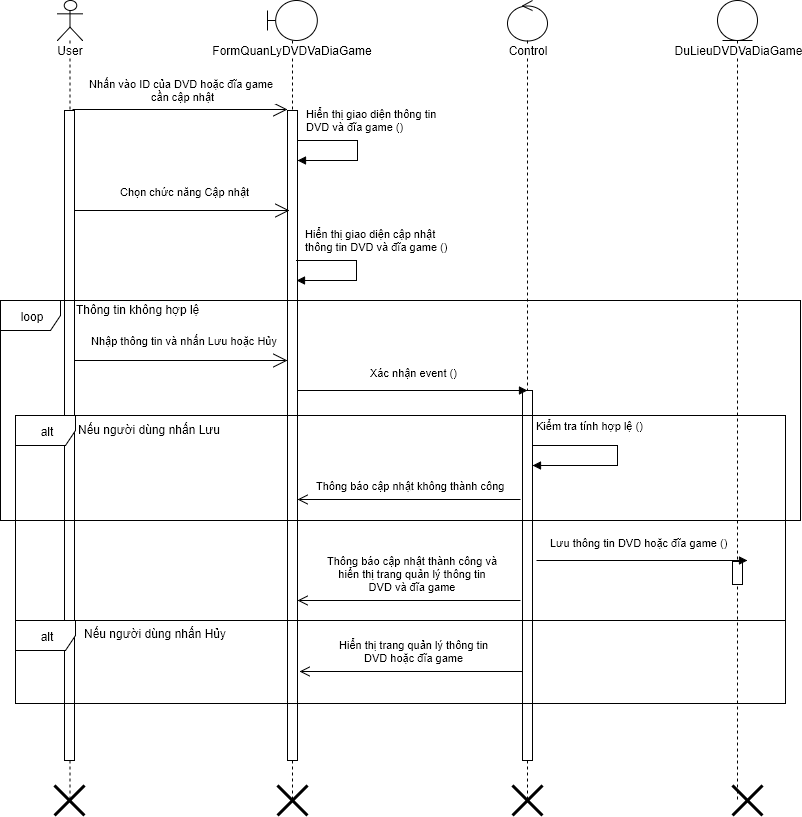

The diagram above was exported from draw.io. Its source (the exported page's mxGraphModel, read from the mxfile embedded in the PNG):
<mxGraphModel dx="872" dy="520" grid="1" gridSize="10" guides="1" tooltips="1" connect="1" arrows="1" fold="1" page="1" pageScale="1" pageWidth="826" pageHeight="1169" background="#ffffff" math="0" shadow="0">
  <root>
    <mxCell id="0" />
    <mxCell id="1" parent="0" />
    <mxCell id="2" value="User" style="shape=umlLifeline;participant=umlActor;perimeter=lifelinePerimeter;whiteSpace=wrap;html=1;container=1;collapsible=0;recursiveResize=0;verticalAlign=top;spacingTop=36;labelBackgroundColor=#ffffff;outlineConnect=0;" parent="1" vertex="1">
      <mxGeometry x="70" y="40" width="25" height="800" as="geometry" />
    </mxCell>
    <mxCell id="7" value="" style="html=1;points=[];perimeter=orthogonalPerimeter;" parent="2" vertex="1">
      <mxGeometry x="7" y="110" width="10" height="650" as="geometry" />
    </mxCell>
    <mxCell id="73" value="" style="shape=umlDestroy;whiteSpace=wrap;html=1;strokeWidth=3;" parent="2" vertex="1">
      <mxGeometry x="-3" y="785" width="30" height="30" as="geometry" />
    </mxCell>
    <mxCell id="3" value="FormQuanLyDVDVaDiaGame" style="shape=umlLifeline;participant=umlBoundary;perimeter=lifelinePerimeter;whiteSpace=wrap;html=1;container=1;collapsible=0;recursiveResize=0;verticalAlign=top;spacingTop=36;labelBackgroundColor=#ffffff;outlineConnect=0;" parent="1" vertex="1">
      <mxGeometry x="280" y="40" width="50" height="800" as="geometry" />
    </mxCell>
    <mxCell id="8" value="" style="html=1;points=[];perimeter=orthogonalPerimeter;" parent="3" vertex="1">
      <mxGeometry x="20" y="110" width="10" height="650" as="geometry" />
    </mxCell>
    <mxCell id="74" value="" style="shape=umlDestroy;whiteSpace=wrap;html=1;strokeWidth=3;" parent="3" vertex="1">
      <mxGeometry x="10" y="785" width="30" height="30" as="geometry" />
    </mxCell>
    <mxCell id="5" value="Control" style="shape=umlLifeline;participant=umlControl;perimeter=lifelinePerimeter;whiteSpace=wrap;html=1;container=1;collapsible=0;recursiveResize=0;verticalAlign=top;spacingTop=36;labelBackgroundColor=#ffffff;outlineConnect=0;" parent="1" vertex="1">
      <mxGeometry x="520" y="40" width="40" height="800" as="geometry" />
    </mxCell>
    <mxCell id="88" value="" style="html=1;points=[];perimeter=orthogonalPerimeter;" parent="5" vertex="1">
      <mxGeometry x="15" y="390" width="10" height="370" as="geometry" />
    </mxCell>
    <mxCell id="9" value="Nhấn vào ID của DVD hoặc đĩa game&amp;nbsp;&lt;div&gt;cần cập nhật&lt;/div&gt;" style="endArrow=open;endSize=12;html=1;" parent="1" edge="1">
      <mxGeometry x="0.027" y="19" width="160" relative="1" as="geometry">
        <mxPoint x="85" y="149" as="sourcePoint" />
        <mxPoint x="300" y="149" as="targetPoint" />
        <mxPoint as="offset" />
      </mxGeometry>
    </mxCell>
    <mxCell id="40" value="DuLieuDVDVaDiaGame" style="shape=umlLifeline;participant=umlEntity;perimeter=lifelinePerimeter;whiteSpace=wrap;html=1;container=1;collapsible=0;recursiveResize=0;verticalAlign=top;spacingTop=36;labelBackgroundColor=#ffffff;outlineConnect=0;" parent="1" vertex="1">
      <mxGeometry x="730" y="40" width="40" height="800" as="geometry" />
    </mxCell>
    <mxCell id="103" value="" style="html=1;points=[];perimeter=orthogonalPerimeter;" parent="40" vertex="1">
      <mxGeometry x="15" y="561" width="10" height="23" as="geometry" />
    </mxCell>
    <mxCell id="76" value="" style="shape=umlDestroy;whiteSpace=wrap;html=1;strokeWidth=3;" parent="1" vertex="1">
      <mxGeometry x="525" y="825" width="30" height="30" as="geometry" />
    </mxCell>
    <mxCell id="86" value="Nhập thông tin và nhấn Lưu hoặc Hủy" style="endArrow=open;endSize=12;html=1;" parent="1" source="7" edge="1">
      <mxGeometry x="2" y="-10" width="160" as="geometry">
        <mxPoint x="87" y="670" as="sourcePoint" />
        <mxPoint x="300" y="400" as="targetPoint" />
        <mxPoint x="3" y="-20" as="offset" />
      </mxGeometry>
    </mxCell>
    <mxCell id="87" value="loop" style="shape=umlFrame;whiteSpace=wrap;html=1;" parent="1" vertex="1">
      <mxGeometry x="13" y="340" width="800" height="220" as="geometry" />
    </mxCell>
    <mxCell id="93" value="alt" style="shape=umlFrame;whiteSpace=wrap;html=1;" parent="1" vertex="1">
      <mxGeometry x="28" y="455" width="770" height="205" as="geometry" />
    </mxCell>
    <mxCell id="97" value="Thông tin không hợp lệ" style="text;html=1;resizable=0;points=[];autosize=1;align=left;verticalAlign=top;spacingTop=-4;" parent="1" vertex="1">
      <mxGeometry x="87" y="340" width="140" height="20" as="geometry" />
    </mxCell>
    <mxCell id="98" value="Nếu người dùng nhấn Lưu" style="text;html=1;resizable=0;points=[];autosize=1;align=left;verticalAlign=top;spacingTop=-4;" parent="1" vertex="1">
      <mxGeometry x="89" y="460" width="160" height="20" as="geometry" />
    </mxCell>
    <mxCell id="100" value="Kiểm tra tính hợp lệ ()" style="edgeStyle=orthogonalEdgeStyle;html=1;align=left;spacingLeft=2;endArrow=block;rounded=0;" parent="1" edge="1">
      <mxGeometry x="-0.1053" y="-87" relative="1" as="geometry">
        <mxPoint x="545" y="485" as="sourcePoint" />
        <Array as="points">
          <mxPoint x="630" y="485" />
          <mxPoint x="630" y="505" />
        </Array>
        <mxPoint x="545" y="505" as="targetPoint" />
        <mxPoint x="2" y="-20" as="offset" />
      </mxGeometry>
    </mxCell>
    <mxCell id="105" value="Lưu thông tin&amp;nbsp;&lt;span&gt;DVD hoặc đĩa game&lt;/span&gt;&amp;nbsp;()" style="endArrow=block;endFill=1;html=1;align=left;verticalAlign=top;" parent="1" edge="1">
      <mxGeometry as="geometry">
        <mxPoint x="549" y="600" as="sourcePoint" />
        <mxPoint x="760" y="600" as="targetPoint" />
        <mxPoint x="-94" y="-30" as="offset" />
      </mxGeometry>
    </mxCell>
    <mxCell id="111" value="Hiển thị giao diện thông tin&amp;nbsp;&lt;div&gt;DVD và đĩa game&amp;nbsp;()&lt;/div&gt;" style="edgeStyle=orthogonalEdgeStyle;html=1;align=left;spacingLeft=2;endArrow=block;rounded=0;" parent="1" edge="1">
      <mxGeometry x="-0.9259" y="20" relative="1" as="geometry">
        <mxPoint x="310" y="180" as="sourcePoint" />
        <Array as="points">
          <mxPoint x="370" y="180" />
          <mxPoint x="370" y="200" />
        </Array>
        <mxPoint x="310" y="200" as="targetPoint" />
        <mxPoint as="offset" />
      </mxGeometry>
    </mxCell>
    <mxCell id="115" value="Xác nhận event ()" style="endArrow=block;endFill=1;html=1;align=left;verticalAlign=top;exitX=1;exitY=0.421;exitPerimeter=0;" parent="1" edge="1">
      <mxGeometry y="60" as="geometry">
        <mxPoint x="310" y="430" as="sourcePoint" />
        <mxPoint x="540" y="430" as="targetPoint" />
        <mxPoint x="-44" y="-30" as="offset" />
      </mxGeometry>
    </mxCell>
    <mxCell id="118" value="Thông báo cập nhật thành công và&lt;div&gt;hiển thị trang quản lý thông tin&lt;/div&gt;&lt;div&gt;DVD và đĩa game&lt;br&gt;&lt;/div&gt;" style="html=1;verticalAlign=bottom;endArrow=open;endSize=8;" parent="1" edge="1">
      <mxGeometry x="-1" y="274" as="geometry">
        <mxPoint x="533" y="640" as="sourcePoint" />
        <mxPoint x="310" y="640" as="targetPoint" />
        <mxPoint x="3" y="-5" as="offset" />
      </mxGeometry>
    </mxCell>
    <mxCell id="119" value="alt" style="shape=umlFrame;whiteSpace=wrap;html=1;" parent="1" vertex="1">
      <mxGeometry x="28" y="660" width="770" height="83" as="geometry" />
    </mxCell>
    <mxCell id="120" value="Nếu người dùng nhấn Hủy" style="text;html=1;resizable=0;points=[];autosize=1;align=left;verticalAlign=top;spacingTop=-4;" parent="1" vertex="1">
      <mxGeometry x="95" y="664" width="160" height="20" as="geometry" />
    </mxCell>
    <mxCell id="121" value="Hiển thị trang quản lý thông tin&lt;div&gt;DVD hoặc đĩa game&lt;br&gt;&lt;/div&gt;" style="html=1;verticalAlign=bottom;endArrow=open;endSize=8;" parent="1" edge="1">
      <mxGeometry x="1" y="345" as="geometry">
        <mxPoint x="535" y="711" as="sourcePoint" />
        <mxPoint x="312" y="711" as="targetPoint" />
        <mxPoint x="3" y="-5" as="offset" />
      </mxGeometry>
    </mxCell>
    <mxCell id="122" value="Thông báo cập nhật không thành công&amp;nbsp;" style="html=1;verticalAlign=bottom;endArrow=open;endSize=8;" parent="1" edge="1">
      <mxGeometry x="-1" y="173" as="geometry">
        <mxPoint x="533" y="539" as="sourcePoint" />
        <mxPoint x="310" y="539" as="targetPoint" />
        <mxPoint x="3" y="-5" as="offset" />
      </mxGeometry>
    </mxCell>
    <mxCell id="123" value="Chọn chức năng Cập nhật" style="endArrow=open;endSize=12;html=1;" parent="1" edge="1">
      <mxGeometry x="0.027" y="19" width="160" relative="1" as="geometry">
        <mxPoint x="87" y="250" as="sourcePoint" />
        <mxPoint x="302" y="250" as="targetPoint" />
        <mxPoint as="offset" />
      </mxGeometry>
    </mxCell>
    <mxCell id="124" value="Hiển thị giao diện cập nhật&lt;div&gt;thông tin&amp;nbsp;&lt;span&gt;DVD và đĩa game&lt;/span&gt;&amp;nbsp;()&lt;/div&gt;" style="edgeStyle=orthogonalEdgeStyle;html=1;align=left;spacingLeft=2;endArrow=block;rounded=0;" parent="1" edge="1">
      <mxGeometry x="-0.9259" y="20" relative="1" as="geometry">
        <mxPoint x="309" y="300" as="sourcePoint" />
        <Array as="points">
          <mxPoint x="369" y="300" />
          <mxPoint x="369" y="320" />
        </Array>
        <mxPoint x="309" y="320" as="targetPoint" />
        <mxPoint as="offset" />
      </mxGeometry>
    </mxCell>
    <mxCell id="77" value="" style="shape=umlDestroy;whiteSpace=wrap;html=1;strokeWidth=3;" parent="1" vertex="1">
      <mxGeometry x="745" y="825" width="30" height="30" as="geometry" />
    </mxCell>
  </root>
</mxGraphModel>